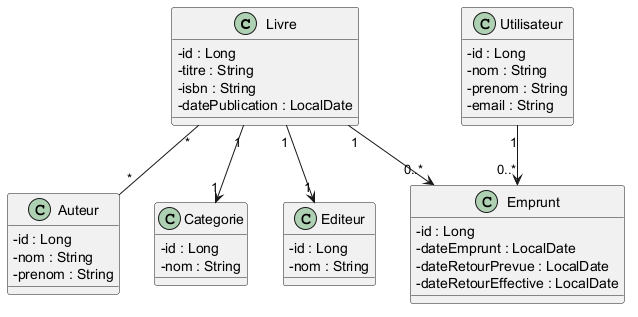

The diagram above was rendered by PlantUML. Its source (embedded in the PNG):
@startuml
skinparam classAttributeIconSize 0

class Livre {
    - id : Long
    - titre : String
    - isbn : String
    - datePublication : LocalDate
}

class Auteur {
    - id : Long
    - nom : String
    - prenom : String
}

class Categorie {
    - id : Long
    - nom : String
}

class Editeur {
    - id : Long
    - nom : String
}

class Utilisateur {
    - id : Long
    - nom : String
    - prenom : String
    - email : String
}

class Emprunt {
    - id : Long
    - dateEmprunt : LocalDate
    - dateRetourPrevue : LocalDate
    - dateRetourEffective : LocalDate
}

Livre "*" -- "*" Auteur
Livre "1" --> "1" Editeur
Livre "1" --> "1" Categorie

Utilisateur "1" --> "0..*" Emprunt
Livre "1" --> "0..*" Emprunt

@enduml